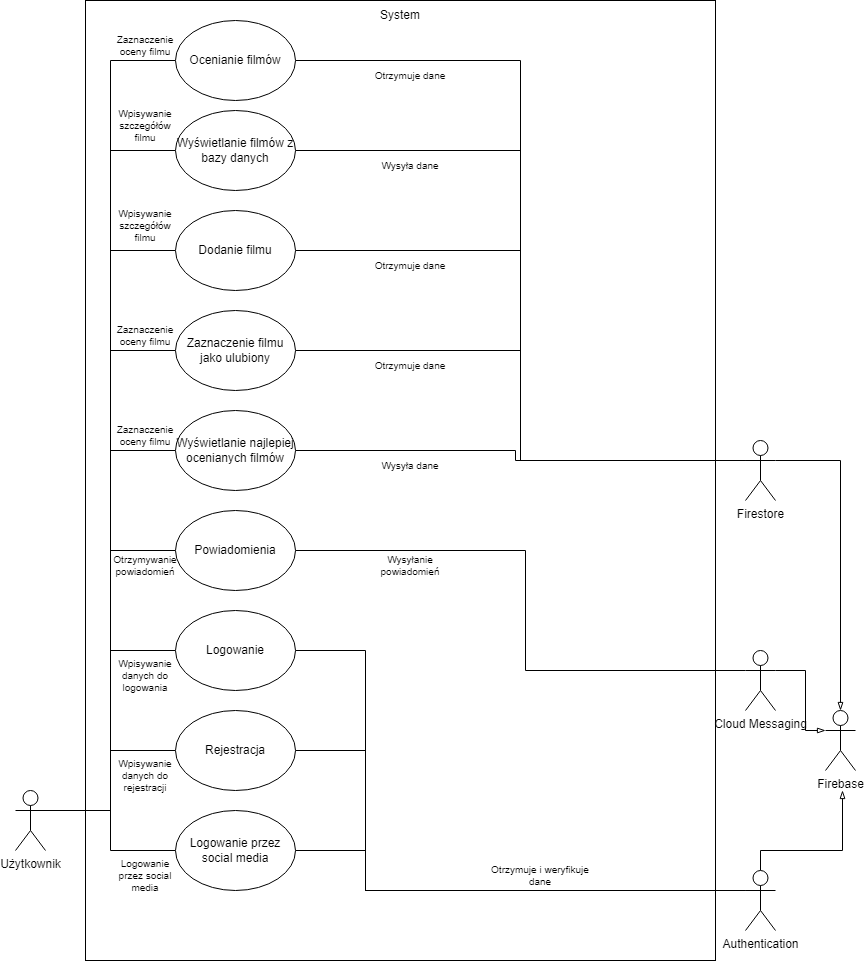

The diagram above was exported from draw.io. Its source (the exported page's mxGraphModel, read from the mxfile embedded in the PNG):
<mxGraphModel dx="1038" dy="1716" grid="1" gridSize="10" guides="1" tooltips="1" connect="1" arrows="1" fold="1" page="1" pageScale="1" pageWidth="827" pageHeight="1169" math="0" shadow="0">
  <root>
    <mxCell id="0" />
    <mxCell id="1" parent="0" />
    <mxCell id="-udnhY74nOE4h5jJA7c8-18" value="" style="rounded=0;whiteSpace=wrap;html=1;" vertex="1" parent="1">
      <mxGeometry x="100" y="-560" width="630" height="960" as="geometry" />
    </mxCell>
    <mxCell id="-udnhY74nOE4h5jJA7c8-15" style="edgeStyle=orthogonalEdgeStyle;rounded=0;orthogonalLoop=1;jettySize=auto;html=1;exitX=1;exitY=0.3333333333333333;exitDx=0;exitDy=0;exitPerimeter=0;entryX=0;entryY=0.5;entryDx=0;entryDy=0;endArrow=none;endFill=0;" edge="1" parent="1" source="-udnhY74nOE4h5jJA7c8-1" target="-udnhY74nOE4h5jJA7c8-10">
      <mxGeometry relative="1" as="geometry" />
    </mxCell>
    <mxCell id="-udnhY74nOE4h5jJA7c8-16" style="edgeStyle=orthogonalEdgeStyle;rounded=0;orthogonalLoop=1;jettySize=auto;html=1;exitX=1;exitY=0.3333333333333333;exitDx=0;exitDy=0;exitPerimeter=0;entryX=0;entryY=0.5;entryDx=0;entryDy=0;endArrow=none;endFill=0;" edge="1" parent="1" source="-udnhY74nOE4h5jJA7c8-1" target="-udnhY74nOE4h5jJA7c8-5">
      <mxGeometry relative="1" as="geometry" />
    </mxCell>
    <mxCell id="-udnhY74nOE4h5jJA7c8-17" style="edgeStyle=orthogonalEdgeStyle;rounded=0;orthogonalLoop=1;jettySize=auto;html=1;exitX=1;exitY=0.3333333333333333;exitDx=0;exitDy=0;exitPerimeter=0;entryX=0;entryY=0.5;entryDx=0;entryDy=0;endArrow=none;endFill=0;" edge="1" parent="1" source="-udnhY74nOE4h5jJA7c8-1" target="-udnhY74nOE4h5jJA7c8-4">
      <mxGeometry relative="1" as="geometry" />
    </mxCell>
    <mxCell id="-udnhY74nOE4h5jJA7c8-20" style="edgeStyle=orthogonalEdgeStyle;rounded=0;orthogonalLoop=1;jettySize=auto;html=1;exitX=1;exitY=0.3333333333333333;exitDx=0;exitDy=0;exitPerimeter=0;entryX=0;entryY=0.5;entryDx=0;entryDy=0;endArrow=none;endFill=0;" edge="1" parent="1" source="-udnhY74nOE4h5jJA7c8-1" target="-udnhY74nOE4h5jJA7c8-6">
      <mxGeometry relative="1" as="geometry" />
    </mxCell>
    <mxCell id="-udnhY74nOE4h5jJA7c8-40" style="edgeStyle=orthogonalEdgeStyle;rounded=0;orthogonalLoop=1;jettySize=auto;html=1;exitX=1;exitY=0.3333333333333333;exitDx=0;exitDy=0;exitPerimeter=0;entryX=0;entryY=0.5;entryDx=0;entryDy=0;endArrow=none;endFill=0;" edge="1" parent="1" source="-udnhY74nOE4h5jJA7c8-1" target="-udnhY74nOE4h5jJA7c8-9">
      <mxGeometry relative="1" as="geometry">
        <Array as="points">
          <mxPoint x="125" y="250" />
          <mxPoint x="125" y="-210" />
        </Array>
      </mxGeometry>
    </mxCell>
    <mxCell id="-udnhY74nOE4h5jJA7c8-44" style="edgeStyle=orthogonalEdgeStyle;rounded=0;orthogonalLoop=1;jettySize=auto;html=1;exitX=1;exitY=0.3333333333333333;exitDx=0;exitDy=0;exitPerimeter=0;entryX=0;entryY=0.5;entryDx=0;entryDy=0;endArrow=none;endFill=0;" edge="1" parent="1" source="-udnhY74nOE4h5jJA7c8-1" target="-udnhY74nOE4h5jJA7c8-13">
      <mxGeometry relative="1" as="geometry" />
    </mxCell>
    <mxCell id="-udnhY74nOE4h5jJA7c8-45" style="edgeStyle=orthogonalEdgeStyle;rounded=0;orthogonalLoop=1;jettySize=auto;html=1;exitX=1;exitY=0.3333333333333333;exitDx=0;exitDy=0;exitPerimeter=0;entryX=0;entryY=0.5;entryDx=0;entryDy=0;endArrow=none;endFill=0;" edge="1" parent="1" source="-udnhY74nOE4h5jJA7c8-1" target="-udnhY74nOE4h5jJA7c8-11">
      <mxGeometry relative="1" as="geometry" />
    </mxCell>
    <mxCell id="-udnhY74nOE4h5jJA7c8-46" style="edgeStyle=orthogonalEdgeStyle;rounded=0;orthogonalLoop=1;jettySize=auto;html=1;exitX=1;exitY=0.3333333333333333;exitDx=0;exitDy=0;exitPerimeter=0;entryX=0;entryY=0.5;entryDx=0;entryDy=0;endArrow=none;endFill=0;" edge="1" parent="1" source="-udnhY74nOE4h5jJA7c8-1" target="-udnhY74nOE4h5jJA7c8-12">
      <mxGeometry relative="1" as="geometry" />
    </mxCell>
    <mxCell id="-udnhY74nOE4h5jJA7c8-65" style="edgeStyle=orthogonalEdgeStyle;rounded=0;orthogonalLoop=1;jettySize=auto;html=1;exitX=1;exitY=0.3333333333333333;exitDx=0;exitDy=0;exitPerimeter=0;entryX=0;entryY=0.5;entryDx=0;entryDy=0;fontSize=10;endArrow=none;endFill=0;" edge="1" parent="1" source="-udnhY74nOE4h5jJA7c8-1" target="-udnhY74nOE4h5jJA7c8-63">
      <mxGeometry relative="1" as="geometry" />
    </mxCell>
    <mxCell id="-udnhY74nOE4h5jJA7c8-1" value="Użytkownik" style="shape=umlActor;verticalLabelPosition=bottom;verticalAlign=top;html=1;outlineConnect=0;" vertex="1" parent="1">
      <mxGeometry x="30" y="230" width="30" height="60" as="geometry" />
    </mxCell>
    <mxCell id="-udnhY74nOE4h5jJA7c8-32" style="edgeStyle=orthogonalEdgeStyle;rounded=0;orthogonalLoop=1;jettySize=auto;html=1;exitX=1;exitY=0.5;exitDx=0;exitDy=0;entryX=0;entryY=0.3333333333333333;entryDx=0;entryDy=0;entryPerimeter=0;endArrow=none;endFill=0;" edge="1" parent="1" source="-udnhY74nOE4h5jJA7c8-4" target="-udnhY74nOE4h5jJA7c8-22">
      <mxGeometry relative="1" as="geometry">
        <Array as="points">
          <mxPoint x="380" y="90" />
          <mxPoint x="380" y="330" />
        </Array>
      </mxGeometry>
    </mxCell>
    <mxCell id="-udnhY74nOE4h5jJA7c8-4" value="Logowanie" style="ellipse;whiteSpace=wrap;html=1;" vertex="1" parent="1">
      <mxGeometry x="190" y="50" width="120" height="80" as="geometry" />
    </mxCell>
    <mxCell id="-udnhY74nOE4h5jJA7c8-33" style="edgeStyle=orthogonalEdgeStyle;rounded=0;orthogonalLoop=1;jettySize=auto;html=1;exitX=1;exitY=0.5;exitDx=0;exitDy=0;entryX=0;entryY=0.3333333333333333;entryDx=0;entryDy=0;entryPerimeter=0;endArrow=none;endFill=0;" edge="1" parent="1" source="-udnhY74nOE4h5jJA7c8-5" target="-udnhY74nOE4h5jJA7c8-22">
      <mxGeometry relative="1" as="geometry">
        <Array as="points">
          <mxPoint x="380" y="190" />
          <mxPoint x="380" y="330" />
        </Array>
      </mxGeometry>
    </mxCell>
    <mxCell id="-udnhY74nOE4h5jJA7c8-5" value="Rejestracja" style="ellipse;whiteSpace=wrap;html=1;" vertex="1" parent="1">
      <mxGeometry x="190" y="150" width="120" height="80" as="geometry" />
    </mxCell>
    <mxCell id="-udnhY74nOE4h5jJA7c8-39" style="edgeStyle=orthogonalEdgeStyle;rounded=0;orthogonalLoop=1;jettySize=auto;html=1;exitX=1;exitY=0.5;exitDx=0;exitDy=0;entryX=0;entryY=0.3333333333333333;entryDx=0;entryDy=0;entryPerimeter=0;endArrow=none;endFill=0;" edge="1" parent="1" source="-udnhY74nOE4h5jJA7c8-6" target="-udnhY74nOE4h5jJA7c8-7">
      <mxGeometry relative="1" as="geometry" />
    </mxCell>
    <mxCell id="-udnhY74nOE4h5jJA7c8-6" value="Dodanie filmu" style="ellipse;whiteSpace=wrap;html=1;" vertex="1" parent="1">
      <mxGeometry x="190" y="-350" width="120" height="80" as="geometry" />
    </mxCell>
    <mxCell id="-udnhY74nOE4h5jJA7c8-28" style="edgeStyle=orthogonalEdgeStyle;rounded=0;orthogonalLoop=1;jettySize=auto;html=1;exitX=1;exitY=0.3333333333333333;exitDx=0;exitDy=0;exitPerimeter=0;endArrow=blockThin;endFill=0;" edge="1" parent="1" source="-udnhY74nOE4h5jJA7c8-7" target="-udnhY74nOE4h5jJA7c8-26">
      <mxGeometry relative="1" as="geometry">
        <mxPoint x="842" y="235" as="targetPoint" />
      </mxGeometry>
    </mxCell>
    <mxCell id="-udnhY74nOE4h5jJA7c8-7" value="Firestore" style="shape=umlActor;verticalLabelPosition=bottom;verticalAlign=top;html=1;outlineConnect=0;" vertex="1" parent="1">
      <mxGeometry x="760" y="-120" width="30" height="60" as="geometry" />
    </mxCell>
    <mxCell id="-udnhY74nOE4h5jJA7c8-47" style="edgeStyle=orthogonalEdgeStyle;rounded=0;orthogonalLoop=1;jettySize=auto;html=1;exitX=1;exitY=0.5;exitDx=0;exitDy=0;entryX=0;entryY=0.3333333333333333;entryDx=0;entryDy=0;entryPerimeter=0;endArrow=none;endFill=0;" edge="1" parent="1" source="-udnhY74nOE4h5jJA7c8-9" target="-udnhY74nOE4h5jJA7c8-7">
      <mxGeometry relative="1" as="geometry" />
    </mxCell>
    <mxCell id="-udnhY74nOE4h5jJA7c8-9" value="Zaznaczenie filmu jako ulubiony" style="ellipse;whiteSpace=wrap;html=1;" vertex="1" parent="1">
      <mxGeometry x="190" y="-250" width="120" height="80" as="geometry" />
    </mxCell>
    <mxCell id="-udnhY74nOE4h5jJA7c8-34" style="edgeStyle=orthogonalEdgeStyle;rounded=0;orthogonalLoop=1;jettySize=auto;html=1;exitX=1;exitY=0.5;exitDx=0;exitDy=0;entryX=0;entryY=0.3333333333333333;entryDx=0;entryDy=0;entryPerimeter=0;endArrow=none;endFill=0;" edge="1" parent="1" source="-udnhY74nOE4h5jJA7c8-10" target="-udnhY74nOE4h5jJA7c8-22">
      <mxGeometry relative="1" as="geometry">
        <Array as="points">
          <mxPoint x="380" y="290" />
          <mxPoint x="380" y="330" />
        </Array>
      </mxGeometry>
    </mxCell>
    <mxCell id="-udnhY74nOE4h5jJA7c8-10" value="Logowanie przez social media" style="ellipse;whiteSpace=wrap;html=1;" vertex="1" parent="1">
      <mxGeometry x="190" y="250" width="120" height="80" as="geometry" />
    </mxCell>
    <mxCell id="-udnhY74nOE4h5jJA7c8-35" style="edgeStyle=orthogonalEdgeStyle;rounded=0;orthogonalLoop=1;jettySize=auto;html=1;exitX=1;exitY=0.5;exitDx=0;exitDy=0;entryX=0;entryY=0.3333333333333333;entryDx=0;entryDy=0;entryPerimeter=0;endArrow=none;endFill=0;" edge="1" parent="1" source="-udnhY74nOE4h5jJA7c8-11" target="-udnhY74nOE4h5jJA7c8-23">
      <mxGeometry relative="1" as="geometry">
        <Array as="points">
          <mxPoint x="540" y="-10" />
          <mxPoint x="540" y="110" />
        </Array>
      </mxGeometry>
    </mxCell>
    <mxCell id="-udnhY74nOE4h5jJA7c8-11" value="Powiadomienia" style="ellipse;whiteSpace=wrap;html=1;" vertex="1" parent="1">
      <mxGeometry x="190" y="-50" width="120" height="80" as="geometry" />
    </mxCell>
    <mxCell id="-udnhY74nOE4h5jJA7c8-50" style="edgeStyle=orthogonalEdgeStyle;rounded=0;orthogonalLoop=1;jettySize=auto;html=1;exitX=1;exitY=0.5;exitDx=0;exitDy=0;endArrow=none;endFill=0;" edge="1" parent="1" source="-udnhY74nOE4h5jJA7c8-12">
      <mxGeometry relative="1" as="geometry">
        <mxPoint x="750" y="-100" as="targetPoint" />
        <Array as="points">
          <mxPoint x="530" y="-110" />
          <mxPoint x="530" y="-100" />
        </Array>
      </mxGeometry>
    </mxCell>
    <mxCell id="-udnhY74nOE4h5jJA7c8-12" value="Wyświetlanie najlepiej ocenianych filmów" style="ellipse;whiteSpace=wrap;html=1;" vertex="1" parent="1">
      <mxGeometry x="190" y="-150" width="120" height="80" as="geometry" />
    </mxCell>
    <mxCell id="-udnhY74nOE4h5jJA7c8-49" style="edgeStyle=orthogonalEdgeStyle;rounded=0;orthogonalLoop=1;jettySize=auto;html=1;exitX=1;exitY=0.5;exitDx=0;exitDy=0;entryX=0;entryY=0.3333333333333333;entryDx=0;entryDy=0;entryPerimeter=0;endArrow=none;endFill=0;" edge="1" parent="1" source="-udnhY74nOE4h5jJA7c8-13" target="-udnhY74nOE4h5jJA7c8-7">
      <mxGeometry relative="1" as="geometry" />
    </mxCell>
    <mxCell id="-udnhY74nOE4h5jJA7c8-13" value="Wyświetlanie filmów z bazy danych" style="ellipse;whiteSpace=wrap;html=1;" vertex="1" parent="1">
      <mxGeometry x="190" y="-450" width="120" height="80" as="geometry" />
    </mxCell>
    <mxCell id="-udnhY74nOE4h5jJA7c8-19" value="System" style="text;html=1;strokeColor=none;fillColor=none;align=center;verticalAlign=middle;whiteSpace=wrap;rounded=0;" vertex="1" parent="1">
      <mxGeometry x="385" y="-560" width="60" height="30" as="geometry" />
    </mxCell>
    <mxCell id="-udnhY74nOE4h5jJA7c8-29" style="edgeStyle=orthogonalEdgeStyle;rounded=0;orthogonalLoop=1;jettySize=auto;html=1;exitX=0.5;exitY=0;exitDx=0;exitDy=0;exitPerimeter=0;endArrow=blockThin;endFill=0;" edge="1" parent="1" source="-udnhY74nOE4h5jJA7c8-22">
      <mxGeometry relative="1" as="geometry">
        <mxPoint x="857" y="230" as="targetPoint" />
        <Array as="points">
          <mxPoint x="857" y="290" />
        </Array>
      </mxGeometry>
    </mxCell>
    <mxCell id="-udnhY74nOE4h5jJA7c8-22" value="Authentication" style="shape=umlActor;verticalLabelPosition=bottom;verticalAlign=top;html=1;outlineConnect=0;" vertex="1" parent="1">
      <mxGeometry x="760" y="310" width="30" height="60" as="geometry" />
    </mxCell>
    <mxCell id="-udnhY74nOE4h5jJA7c8-52" style="edgeStyle=orthogonalEdgeStyle;rounded=0;orthogonalLoop=1;jettySize=auto;html=1;exitX=1;exitY=0.3333333333333333;exitDx=0;exitDy=0;exitPerimeter=0;endArrow=blockThin;endFill=0;entryX=0;entryY=0.3333333333333333;entryDx=0;entryDy=0;entryPerimeter=0;" edge="1" parent="1" source="-udnhY74nOE4h5jJA7c8-23" target="-udnhY74nOE4h5jJA7c8-26">
      <mxGeometry relative="1" as="geometry">
        <mxPoint x="820" y="140" as="targetPoint" />
        <Array as="points">
          <mxPoint x="820" y="110" />
          <mxPoint x="820" y="170" />
        </Array>
      </mxGeometry>
    </mxCell>
    <mxCell id="-udnhY74nOE4h5jJA7c8-23" value="Cloud Messaging" style="shape=umlActor;verticalLabelPosition=bottom;verticalAlign=top;html=1;outlineConnect=0;" vertex="1" parent="1">
      <mxGeometry x="760" y="90" width="30" height="60" as="geometry" />
    </mxCell>
    <mxCell id="-udnhY74nOE4h5jJA7c8-26" value="Firebase" style="shape=umlActor;verticalLabelPosition=bottom;verticalAlign=top;html=1;outlineConnect=0;" vertex="1" parent="1">
      <mxGeometry x="840" y="150" width="30" height="60" as="geometry" />
    </mxCell>
    <mxCell id="-udnhY74nOE4h5jJA7c8-54" value="Wpisywanie danych do logowania" style="text;html=1;strokeColor=none;fillColor=none;align=center;verticalAlign=middle;whiteSpace=wrap;rounded=0;fontSize=10;" vertex="1" parent="1">
      <mxGeometry x="130" y="100" width="60" height="30" as="geometry" />
    </mxCell>
    <mxCell id="-udnhY74nOE4h5jJA7c8-55" value="Wpisywanie danych do rejestracji" style="text;html=1;strokeColor=none;fillColor=none;align=center;verticalAlign=middle;whiteSpace=wrap;rounded=0;fontSize=10;" vertex="1" parent="1">
      <mxGeometry x="130" y="200" width="60" height="30" as="geometry" />
    </mxCell>
    <mxCell id="-udnhY74nOE4h5jJA7c8-56" value="Logowanie przez social media" style="text;html=1;strokeColor=none;fillColor=none;align=center;verticalAlign=middle;whiteSpace=wrap;rounded=0;fontSize=10;" vertex="1" parent="1">
      <mxGeometry x="130" y="300" width="60" height="30" as="geometry" />
    </mxCell>
    <mxCell id="-udnhY74nOE4h5jJA7c8-57" value="Otrzymuje i weryfikuje dane" style="text;html=1;strokeColor=none;fillColor=none;align=center;verticalAlign=middle;whiteSpace=wrap;rounded=0;fontSize=10;" vertex="1" parent="1">
      <mxGeometry x="500" y="300" width="110" height="30" as="geometry" />
    </mxCell>
    <mxCell id="-udnhY74nOE4h5jJA7c8-58" value="Otrzymywanie powiadomień" style="text;html=1;strokeColor=none;fillColor=none;align=center;verticalAlign=middle;whiteSpace=wrap;rounded=0;fontSize=10;" vertex="1" parent="1">
      <mxGeometry x="130" y="-10" width="60" height="30" as="geometry" />
    </mxCell>
    <mxCell id="-udnhY74nOE4h5jJA7c8-60" value="Wpisywanie szczegółów filmu" style="text;html=1;strokeColor=none;fillColor=none;align=center;verticalAlign=middle;whiteSpace=wrap;rounded=0;fontSize=10;" vertex="1" parent="1">
      <mxGeometry x="130" y="-450" width="60" height="30" as="geometry" />
    </mxCell>
    <mxCell id="-udnhY74nOE4h5jJA7c8-62" value="Wpisywanie szczegółów filmu" style="text;html=1;strokeColor=none;fillColor=none;align=center;verticalAlign=middle;whiteSpace=wrap;rounded=0;fontSize=10;" vertex="1" parent="1">
      <mxGeometry x="130" y="-350" width="60" height="30" as="geometry" />
    </mxCell>
    <mxCell id="-udnhY74nOE4h5jJA7c8-66" style="edgeStyle=orthogonalEdgeStyle;rounded=0;orthogonalLoop=1;jettySize=auto;html=1;exitX=1;exitY=0.5;exitDx=0;exitDy=0;entryX=0;entryY=0.3333333333333333;entryDx=0;entryDy=0;entryPerimeter=0;fontSize=10;endArrow=none;endFill=0;" edge="1" parent="1" source="-udnhY74nOE4h5jJA7c8-63" target="-udnhY74nOE4h5jJA7c8-7">
      <mxGeometry relative="1" as="geometry" />
    </mxCell>
    <mxCell id="-udnhY74nOE4h5jJA7c8-63" value="Ocenianie filmów" style="ellipse;whiteSpace=wrap;html=1;" vertex="1" parent="1">
      <mxGeometry x="190" y="-540" width="120" height="80" as="geometry" />
    </mxCell>
    <mxCell id="-udnhY74nOE4h5jJA7c8-67" value="&lt;font style=&quot;font-size: 10px&quot;&gt;Otrzymuje dane&lt;/font&gt;" style="text;html=1;strokeColor=none;fillColor=none;align=center;verticalAlign=middle;whiteSpace=wrap;rounded=0;" vertex="1" parent="1">
      <mxGeometry x="370" y="-500" width="110" height="30" as="geometry" />
    </mxCell>
    <mxCell id="-udnhY74nOE4h5jJA7c8-68" value="&lt;font style=&quot;font-size: 10px&quot;&gt;Otrzymuje dane&lt;/font&gt;" style="text;html=1;strokeColor=none;fillColor=none;align=center;verticalAlign=middle;whiteSpace=wrap;rounded=0;" vertex="1" parent="1">
      <mxGeometry x="370" y="-310" width="110" height="30" as="geometry" />
    </mxCell>
    <mxCell id="-udnhY74nOE4h5jJA7c8-69" value="&lt;font style=&quot;font-size: 10px&quot;&gt;Otrzymuje dane&lt;/font&gt;" style="text;html=1;strokeColor=none;fillColor=none;align=center;verticalAlign=middle;whiteSpace=wrap;rounded=0;" vertex="1" parent="1">
      <mxGeometry x="370" y="-210" width="110" height="30" as="geometry" />
    </mxCell>
    <mxCell id="-udnhY74nOE4h5jJA7c8-70" value="&lt;font style=&quot;font-size: 10px&quot;&gt;Wysyła dane&lt;/font&gt;" style="text;html=1;strokeColor=none;fillColor=none;align=center;verticalAlign=middle;whiteSpace=wrap;rounded=0;" vertex="1" parent="1">
      <mxGeometry x="370" y="-410" width="110" height="30" as="geometry" />
    </mxCell>
    <mxCell id="-udnhY74nOE4h5jJA7c8-71" value="&lt;font style=&quot;font-size: 10px&quot;&gt;Wysyła dane&lt;/font&gt;" style="text;html=1;strokeColor=none;fillColor=none;align=center;verticalAlign=middle;whiteSpace=wrap;rounded=0;" vertex="1" parent="1">
      <mxGeometry x="370" y="-110" width="110" height="30" as="geometry" />
    </mxCell>
    <mxCell id="-udnhY74nOE4h5jJA7c8-72" value="Zaznaczenie oceny filmu" style="text;html=1;strokeColor=none;fillColor=none;align=center;verticalAlign=middle;whiteSpace=wrap;rounded=0;fontSize=10;" vertex="1" parent="1">
      <mxGeometry x="130" y="-530" width="60" height="30" as="geometry" />
    </mxCell>
    <mxCell id="-udnhY74nOE4h5jJA7c8-73" value="Zaznaczenie oceny filmu" style="text;html=1;strokeColor=none;fillColor=none;align=center;verticalAlign=middle;whiteSpace=wrap;rounded=0;fontSize=10;" vertex="1" parent="1">
      <mxGeometry x="130" y="-240" width="60" height="30" as="geometry" />
    </mxCell>
    <mxCell id="-udnhY74nOE4h5jJA7c8-74" value="Zaznaczenie oceny filmu" style="text;html=1;strokeColor=none;fillColor=none;align=center;verticalAlign=middle;whiteSpace=wrap;rounded=0;fontSize=10;" vertex="1" parent="1">
      <mxGeometry x="130" y="-140" width="60" height="30" as="geometry" />
    </mxCell>
    <mxCell id="-udnhY74nOE4h5jJA7c8-75" value="Wysyłanie powiadomień" style="text;html=1;strokeColor=none;fillColor=none;align=center;verticalAlign=middle;whiteSpace=wrap;rounded=0;fontSize=10;" vertex="1" parent="1">
      <mxGeometry x="395" y="-10" width="60" height="30" as="geometry" />
    </mxCell>
  </root>
</mxGraphModel>